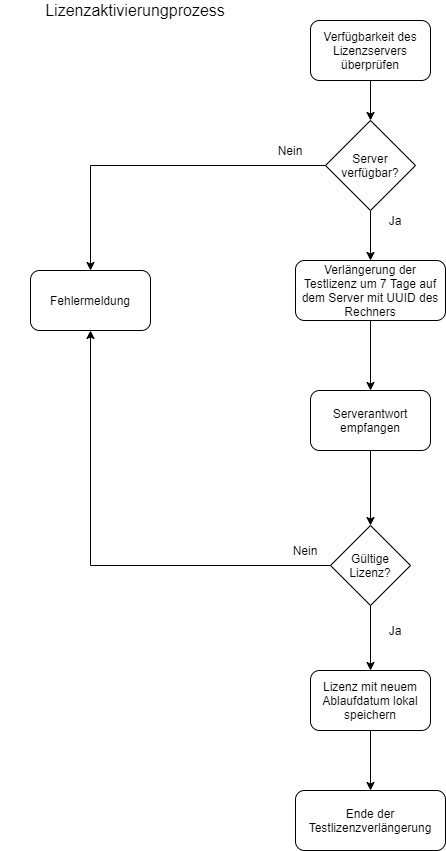

The diagram above was exported from draw.io. Its source (the exported page's mxGraphModel, read from the mxfile embedded in the PNG):
<mxGraphModel dx="1062" dy="910" grid="1" gridSize="10" guides="1" tooltips="1" connect="1" arrows="1" fold="1" page="1" pageScale="1" pageWidth="827" pageHeight="1169" math="0" shadow="0">
  <root>
    <mxCell id="0" />
    <mxCell id="1" parent="0" />
    <mxCell id="2" value="&lt;font style=&quot;font-size: 16px&quot;&gt;Lizenzaktivierungprozess&lt;/font&gt;" style="text;html=1;strokeColor=none;fillColor=none;align=center;verticalAlign=middle;whiteSpace=wrap;rounded=0;" parent="1" vertex="1">
      <mxGeometry x="30" y="20" width="270" height="20" as="geometry" />
    </mxCell>
    <mxCell id="10" style="edgeStyle=orthogonalEdgeStyle;rounded=0;orthogonalLoop=1;jettySize=auto;html=1;exitX=0.5;exitY=1;exitDx=0;exitDy=0;entryX=0.5;entryY=0;entryDx=0;entryDy=0;" parent="1" source="3" target="4" edge="1">
      <mxGeometry relative="1" as="geometry" />
    </mxCell>
    <mxCell id="3" value="Verfügbarkeit des Lizenzservers überprüfen" style="rounded=1;whiteSpace=wrap;html=1;" parent="1" vertex="1">
      <mxGeometry x="340" y="40" width="120" height="60" as="geometry" />
    </mxCell>
    <mxCell id="12" style="edgeStyle=orthogonalEdgeStyle;rounded=0;orthogonalLoop=1;jettySize=auto;html=1;exitX=0;exitY=0.5;exitDx=0;exitDy=0;entryX=0.5;entryY=0;entryDx=0;entryDy=0;" parent="1" source="4" target="11" edge="1">
      <mxGeometry relative="1" as="geometry" />
    </mxCell>
    <mxCell id="32" style="edgeStyle=orthogonalEdgeStyle;rounded=0;orthogonalLoop=1;jettySize=auto;html=1;exitX=0.5;exitY=1;exitDx=0;exitDy=0;entryX=0.5;entryY=0;entryDx=0;entryDy=0;" parent="1" source="4" target="9" edge="1">
      <mxGeometry relative="1" as="geometry" />
    </mxCell>
    <mxCell id="4" value="Server verfügbar?" style="rhombus;whiteSpace=wrap;html=1;" parent="1" vertex="1">
      <mxGeometry x="355" y="140" width="90" height="90" as="geometry" />
    </mxCell>
    <mxCell id="27" style="edgeStyle=orthogonalEdgeStyle;rounded=0;orthogonalLoop=1;jettySize=auto;html=1;exitX=0.5;exitY=1;exitDx=0;exitDy=0;entryX=0.5;entryY=0;entryDx=0;entryDy=0;" parent="1" source="7" target="23" edge="1">
      <mxGeometry relative="1" as="geometry" />
    </mxCell>
    <mxCell id="7" value="Serverantwort empfangen" style="rounded=1;whiteSpace=wrap;html=1;" parent="1" vertex="1">
      <mxGeometry x="340" y="410" width="120" height="60" as="geometry" />
    </mxCell>
    <mxCell id="33" style="edgeStyle=orthogonalEdgeStyle;rounded=0;orthogonalLoop=1;jettySize=auto;html=1;exitX=0.5;exitY=1;exitDx=0;exitDy=0;entryX=0.5;entryY=0;entryDx=0;entryDy=0;" parent="1" source="9" target="7" edge="1">
      <mxGeometry relative="1" as="geometry" />
    </mxCell>
    <mxCell id="9" value="Verlängerung der Testlizenz um 7 Tage auf dem Server mit UUID des Rechners" style="rounded=1;whiteSpace=wrap;html=1;" parent="1" vertex="1">
      <mxGeometry x="325" y="280" width="150" height="60" as="geometry" />
    </mxCell>
    <mxCell id="11" value="Fehlermeldung" style="rounded=1;whiteSpace=wrap;html=1;" parent="1" vertex="1">
      <mxGeometry x="60" y="290" width="120" height="60" as="geometry" />
    </mxCell>
    <mxCell id="13" value="Nein" style="text;html=1;strokeColor=none;fillColor=none;align=center;verticalAlign=middle;whiteSpace=wrap;rounded=0;" parent="1" vertex="1">
      <mxGeometry x="300" y="160" width="40" height="20" as="geometry" />
    </mxCell>
    <mxCell id="15" value="Ja" style="text;html=1;strokeColor=none;fillColor=none;align=center;verticalAlign=middle;whiteSpace=wrap;rounded=0;" parent="1" vertex="1">
      <mxGeometry x="405" y="230" width="40" height="20" as="geometry" />
    </mxCell>
    <mxCell id="26" style="edgeStyle=orthogonalEdgeStyle;rounded=0;orthogonalLoop=1;jettySize=auto;html=1;exitX=0;exitY=0.5;exitDx=0;exitDy=0;entryX=0.5;entryY=1;entryDx=0;entryDy=0;" parent="1" source="23" target="11" edge="1">
      <mxGeometry relative="1" as="geometry" />
    </mxCell>
    <mxCell id="29" style="edgeStyle=orthogonalEdgeStyle;rounded=0;orthogonalLoop=1;jettySize=auto;html=1;exitX=0.5;exitY=1;exitDx=0;exitDy=0;entryX=0.5;entryY=0;entryDx=0;entryDy=0;" parent="1" source="23" target="28" edge="1">
      <mxGeometry relative="1" as="geometry" />
    </mxCell>
    <mxCell id="23" value="Gültige Lizenz?" style="rhombus;whiteSpace=wrap;html=1;" parent="1" vertex="1">
      <mxGeometry x="360" y="545" width="80" height="80" as="geometry" />
    </mxCell>
    <mxCell id="24" value="Ja" style="text;html=1;strokeColor=none;fillColor=none;align=center;verticalAlign=middle;whiteSpace=wrap;rounded=0;" parent="1" vertex="1">
      <mxGeometry x="405" y="640" width="40" height="20" as="geometry" />
    </mxCell>
    <mxCell id="25" value="Nein" style="text;html=1;strokeColor=none;fillColor=none;align=center;verticalAlign=middle;whiteSpace=wrap;rounded=0;" parent="1" vertex="1">
      <mxGeometry x="315" y="560" width="40" height="20" as="geometry" />
    </mxCell>
    <mxCell id="31" style="edgeStyle=orthogonalEdgeStyle;rounded=0;orthogonalLoop=1;jettySize=auto;html=1;exitX=0.5;exitY=1;exitDx=0;exitDy=0;" parent="1" source="28" target="30" edge="1">
      <mxGeometry relative="1" as="geometry" />
    </mxCell>
    <mxCell id="28" value="Lizenz mit neuem Ablaufdatum lokal speichern" style="rounded=1;whiteSpace=wrap;html=1;" parent="1" vertex="1">
      <mxGeometry x="340" y="690" width="120" height="60" as="geometry" />
    </mxCell>
    <mxCell id="30" value="Ende der Testlizenzverlängerung" style="rounded=1;whiteSpace=wrap;html=1;" parent="1" vertex="1">
      <mxGeometry x="325" y="810" width="150" height="60" as="geometry" />
    </mxCell>
  </root>
</mxGraphModel>